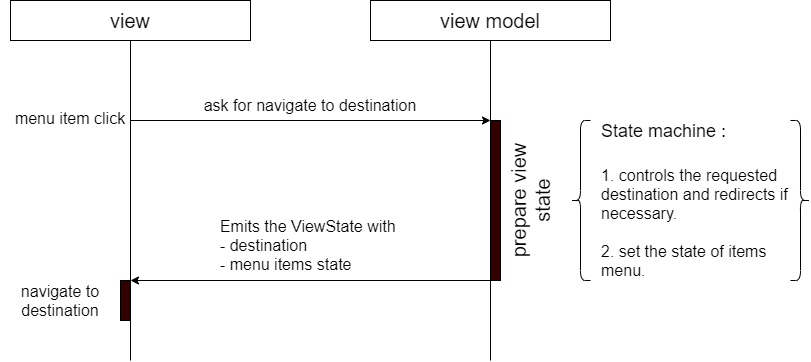

The diagram above was exported from draw.io. Its source (the exported page's mxGraphModel, read from the mxfile embedded in the PNG):
<mxGraphModel dx="2036" dy="745" grid="1" gridSize="10" guides="1" tooltips="1" connect="1" arrows="1" fold="1" page="1" pageScale="1" pageWidth="827" pageHeight="1169" math="0" shadow="0">
  <root>
    <mxCell id="0" />
    <mxCell id="1" parent="0" />
    <mxCell id="2" value="view" style="rounded=0;whiteSpace=wrap;html=1;fontSize=20;align=center;" vertex="1" parent="1">
      <mxGeometry x="-40" y="560" width="240" height="40" as="geometry" />
    </mxCell>
    <mxCell id="3" value="view model" style="rounded=0;whiteSpace=wrap;html=1;fontSize=20;align=center;" vertex="1" parent="1">
      <mxGeometry x="320" y="560" width="240" height="40" as="geometry" />
    </mxCell>
    <mxCell id="4" value="" style="endArrow=classic;html=1;rounded=0;fontSize=20;" edge="1" parent="1">
      <mxGeometry width="50" height="50" relative="1" as="geometry">
        <mxPoint x="80" y="680" as="sourcePoint" />
        <mxPoint x="440" y="680" as="targetPoint" />
      </mxGeometry>
    </mxCell>
    <mxCell id="5" value="ask for navigate to destination" style="text;html=1;strokeColor=none;fillColor=none;align=center;verticalAlign=middle;whiteSpace=wrap;rounded=0;dashed=1;fontSize=16;" vertex="1" parent="1">
      <mxGeometry x="80" y="650" width="360" height="30" as="geometry" />
    </mxCell>
    <mxCell id="6" value="prepare view state" style="text;html=1;strokeColor=none;fillColor=none;align=center;verticalAlign=middle;whiteSpace=wrap;rounded=0;dashed=1;fontSize=20;rotation=-90;" vertex="1" parent="1">
      <mxGeometry x="400" y="737.5" width="160" height="45" as="geometry" />
    </mxCell>
    <mxCell id="7" value="&lt;div style=&quot;text-align: left&quot;&gt;&lt;font style=&quot;font-size: 18px&quot;&gt;State machine :&lt;/font&gt;&lt;/div&gt;&lt;div style=&quot;text-align: left&quot;&gt;&lt;font style=&quot;font-size: 20px&quot;&gt;&lt;br&gt;&lt;/font&gt;&lt;/div&gt;&lt;div style=&quot;text-align: left ; font-size: 16px&quot;&gt;&lt;font style=&quot;font-size: 16px&quot;&gt;1. controls the requested destination and redirects if necessary.&lt;/font&gt;&lt;/div&gt;&lt;div style=&quot;text-align: left ; font-size: 16px&quot;&gt;&lt;span style=&quot;font-size: 16px&quot;&gt;&lt;font style=&quot;font-size: 16px&quot;&gt;&lt;br style=&quot;font-size: 16px&quot;&gt;&lt;/font&gt;&lt;/span&gt;&lt;/div&gt;&lt;div style=&quot;text-align: left ; font-size: 16px&quot;&gt;&lt;font style=&quot;font-size: 16px&quot;&gt;2. set the state of items menu.&lt;/font&gt;&lt;/div&gt;" style="text;html=1;strokeColor=none;fillColor=none;align=center;verticalAlign=middle;whiteSpace=wrap;rounded=0;dashed=1;fontSize=16;" vertex="1" parent="1">
      <mxGeometry x="550" y="680" width="210" height="160" as="geometry" />
    </mxCell>
    <mxCell id="8" value="" style="endArrow=classic;html=1;rounded=0;fontSize=20;" edge="1" parent="1">
      <mxGeometry width="50" height="50" relative="1" as="geometry">
        <mxPoint x="440" y="840" as="sourcePoint" />
        <mxPoint x="80" y="840" as="targetPoint" />
      </mxGeometry>
    </mxCell>
    <mxCell id="9" value="Emits the ViewState with &lt;br style=&quot;font-size: 16px&quot;&gt;&lt;div style=&quot;text-align: left ; font-size: 16px&quot;&gt;&lt;span style=&quot;font-size: 16px&quot;&gt;- destination&lt;/span&gt;&lt;/div&gt;&lt;div style=&quot;text-align: left ; font-size: 16px&quot;&gt;&lt;span style=&quot;font-size: 16px&quot;&gt;- menu items state&lt;/span&gt;&lt;/div&gt;" style="text;html=1;strokeColor=none;fillColor=none;align=center;verticalAlign=middle;whiteSpace=wrap;rounded=0;dashed=1;fontSize=16;" vertex="1" parent="1">
      <mxGeometry x="80" y="770" width="360" height="70" as="geometry" />
    </mxCell>
    <mxCell id="10" value="" style="rounded=0;whiteSpace=wrap;html=1;fontSize=20;align=left;fillColor=#330000;" vertex="1" parent="1">
      <mxGeometry x="440" y="680" width="10" height="160" as="geometry" />
    </mxCell>
    <mxCell id="11" value="menu item click" style="text;html=1;strokeColor=none;fillColor=none;align=center;verticalAlign=middle;whiteSpace=wrap;rounded=0;fontSize=16;" vertex="1" parent="1">
      <mxGeometry x="-40" y="637.5" width="120" height="80" as="geometry" />
    </mxCell>
    <mxCell id="12" value="navigate to destination" style="text;html=1;strokeColor=none;fillColor=none;align=center;verticalAlign=middle;whiteSpace=wrap;rounded=0;fontSize=16;" vertex="1" parent="1">
      <mxGeometry x="-50" y="840" width="120" height="40" as="geometry" />
    </mxCell>
    <mxCell id="13" value="" style="rounded=0;whiteSpace=wrap;html=1;fontSize=20;align=left;fillColor=#330000;" vertex="1" parent="1">
      <mxGeometry x="70" y="840" width="10" height="40" as="geometry" />
    </mxCell>
    <mxCell id="14" value="" style="endArrow=none;html=1;rounded=0;fontSize=20;entryX=0.5;entryY=1;entryDx=0;entryDy=0;" edge="1" target="2" parent="1">
      <mxGeometry width="50" height="50" relative="1" as="geometry">
        <mxPoint x="80" y="920" as="sourcePoint" />
        <mxPoint x="290" y="710" as="targetPoint" />
      </mxGeometry>
    </mxCell>
    <mxCell id="15" value="" style="endArrow=none;html=1;rounded=0;fontSize=20;entryX=0.5;entryY=1;entryDx=0;entryDy=0;" edge="1" target="3" parent="1">
      <mxGeometry width="50" height="50" relative="1" as="geometry">
        <mxPoint x="440" y="920" as="sourcePoint" />
        <mxPoint x="290" y="710" as="targetPoint" />
      </mxGeometry>
    </mxCell>
    <mxCell id="16" value="" style="shape=curlyBracket;whiteSpace=wrap;html=1;rounded=1;fontSize=18;fillColor=#330000;align=left;" vertex="1" parent="1">
      <mxGeometry x="520" y="680" width="20" height="160" as="geometry" />
    </mxCell>
    <mxCell id="17" value="" style="shape=curlyBracket;whiteSpace=wrap;html=1;rounded=1;flipH=1;fontSize=18;fillColor=#330000;align=left;" vertex="1" parent="1">
      <mxGeometry x="740" y="680" width="20" height="160" as="geometry" />
    </mxCell>
  </root>
</mxGraphModel>